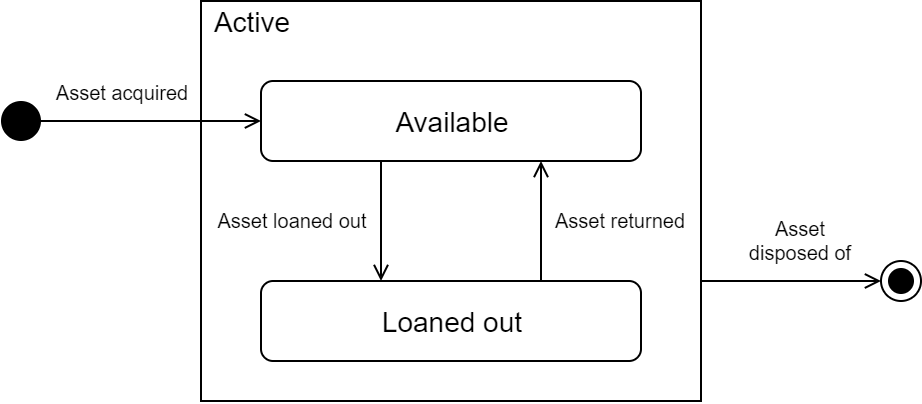

The diagram above was exported from draw.io. Its source (the exported page's mxGraphModel, read from the mxfile embedded in the PNG):
<mxGraphModel dx="1185" dy="795" grid="1" gridSize="10" guides="0" tooltips="1" connect="1" arrows="1" fold="1" page="1" pageScale="1" pageWidth="3300" pageHeight="4681" math="0" shadow="0">
  <root>
    <mxCell id="0" />
    <mxCell id="1" parent="0" />
    <mxCell id="2" value="" style="rounded=0;whiteSpace=wrap;html=1;fillColor=none;" vertex="1" parent="1">
      <mxGeometry x="230" y="320" width="250" height="200" as="geometry" />
    </mxCell>
    <mxCell id="3" value="&lt;font style=&quot;font-size: 14px&quot;&gt;Available&lt;/font&gt;" style="rounded=1;whiteSpace=wrap;html=1;" vertex="1" parent="1">
      <mxGeometry x="260" y="360" width="190" height="40" as="geometry" />
    </mxCell>
    <mxCell id="4" value="" style="ellipse;html=1;shape=endState;fillColor=#000000;strokeColor=#000000;gradientColor=none;" vertex="1" parent="1">
      <mxGeometry x="570" y="450" width="20" height="20" as="geometry" />
    </mxCell>
    <mxCell id="5" value="" style="ellipse;whiteSpace=wrap;html=1;aspect=fixed;strokeColor=none;gradientColor=none;fillColor=#000000;" vertex="1" parent="1">
      <mxGeometry x="130" y="370" width="20" height="20" as="geometry" />
    </mxCell>
    <mxCell id="6" value="" style="endArrow=open;html=1;exitX=1;exitY=0.5;exitDx=0;exitDy=0;endFill=0;entryX=0;entryY=0.5;entryDx=0;entryDy=0;" edge="1" source="5" target="3" parent="1">
      <mxGeometry width="50" height="50" relative="1" as="geometry">
        <mxPoint x="140" y="468" as="sourcePoint" />
        <mxPoint x="260" y="378" as="targetPoint" />
      </mxGeometry>
    </mxCell>
    <mxCell id="7" value="&lt;font style=&quot;font-size: 10px&quot;&gt;Asset disposed of&lt;/font&gt;" style="text;html=1;strokeColor=none;fillColor=none;align=center;verticalAlign=middle;whiteSpace=wrap;rounded=0;fontSize=10;" vertex="1" parent="1">
      <mxGeometry x="500" y="430" width="60" height="20" as="geometry" />
    </mxCell>
    <mxCell id="8" value="&lt;font style=&quot;font-size: 10px&quot;&gt;Asset loaned out&lt;/font&gt;" style="text;html=1;strokeColor=none;fillColor=none;align=center;verticalAlign=middle;whiteSpace=wrap;rounded=0;fontSize=10;" vertex="1" parent="1">
      <mxGeometry x="230" y="420" width="90" height="20" as="geometry" />
    </mxCell>
    <mxCell id="9" value="&lt;font style=&quot;font-size: 10px&quot;&gt;Asset returned&lt;/font&gt;" style="text;html=1;strokeColor=none;fillColor=none;align=center;verticalAlign=middle;whiteSpace=wrap;rounded=0;fontSize=10;" vertex="1" parent="1">
      <mxGeometry x="400" y="420" width="80" height="20" as="geometry" />
    </mxCell>
    <mxCell id="10" value="&lt;font style=&quot;font-size: 14px&quot;&gt;Loaned out&lt;/font&gt;" style="rounded=1;whiteSpace=wrap;html=1;" vertex="1" parent="1">
      <mxGeometry x="260" y="460" width="190" height="40" as="geometry" />
    </mxCell>
    <mxCell id="11" value="&lt;span style=&quot;font-size: 10px&quot;&gt;Asset&amp;nbsp;&lt;/span&gt;&lt;span style=&quot;font-size: 10px&quot;&gt;acquired&lt;/span&gt;" style="text;html=1;strokeColor=none;fillColor=none;align=center;verticalAlign=middle;whiteSpace=wrap;rounded=0;" vertex="1" parent="1">
      <mxGeometry x="150" y="350" width="80" height="30" as="geometry" />
    </mxCell>
    <mxCell id="12" value="" style="endArrow=open;html=1;endFill=0;" edge="1" parent="1">
      <mxGeometry width="50" height="50" relative="1" as="geometry">
        <mxPoint x="320" y="400" as="sourcePoint" />
        <mxPoint x="320" y="460" as="targetPoint" />
      </mxGeometry>
    </mxCell>
    <mxCell id="13" value="" style="endArrow=open;html=1;endFill=0;" edge="1" parent="1">
      <mxGeometry width="50" height="50" relative="1" as="geometry">
        <mxPoint x="400" y="460" as="sourcePoint" />
        <mxPoint x="400" y="400" as="targetPoint" />
      </mxGeometry>
    </mxCell>
    <mxCell id="14" value="" style="endArrow=open;html=1;entryX=0;entryY=0.5;entryDx=0;entryDy=0;endFill=0;exitX=1;exitY=0.7;exitDx=0;exitDy=0;exitPerimeter=0;" edge="1" source="2" target="4" parent="1">
      <mxGeometry width="50" height="50" relative="1" as="geometry">
        <mxPoint x="490" y="460" as="sourcePoint" />
        <mxPoint x="560" y="380" as="targetPoint" />
      </mxGeometry>
    </mxCell>
    <mxCell id="15" value="&lt;font style=&quot;font-size: 14px&quot;&gt;Active&lt;/font&gt;" style="text;html=1;strokeColor=none;fillColor=none;align=center;verticalAlign=middle;whiteSpace=wrap;rounded=0;" vertex="1" parent="1">
      <mxGeometry x="230" y="320" width="50" height="20" as="geometry" />
    </mxCell>
  </root>
</mxGraphModel>